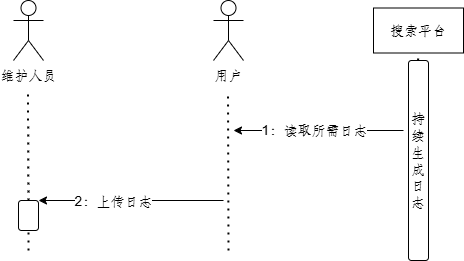

The diagram above was exported from draw.io. Its source (the exported page's mxGraphModel, read from the mxfile embedded in the PNG):
<mxGraphModel dx="1495" dy="411" grid="1" gridSize="10" guides="1" tooltips="1" connect="1" arrows="1" fold="1" page="1" pageScale="1" pageWidth="827" pageHeight="1169" math="0" shadow="0">
  <root>
    <mxCell id="0" />
    <mxCell id="1" parent="0" />
    <mxCell id="QiWJ2xzHUQRs3mexZXQd-1" value="用户" style="shape=umlActor;verticalLabelPosition=bottom;verticalAlign=top;html=1;outlineConnect=0;" parent="1" vertex="1">
      <mxGeometry x="200" y="130" width="30" height="60" as="geometry" />
    </mxCell>
    <mxCell id="QiWJ2xzHUQRs3mexZXQd-2" value="" style="endArrow=none;dashed=1;html=1;dashPattern=1 3;strokeWidth=2;rounded=0;" parent="1" edge="1">
      <mxGeometry width="50" height="50" relative="1" as="geometry">
        <mxPoint x="215" y="380" as="sourcePoint" />
        <mxPoint x="214.5" y="220" as="targetPoint" />
      </mxGeometry>
    </mxCell>
    <mxCell id="QiWJ2xzHUQRs3mexZXQd-3" value="搜索平台" style="rounded=0;whiteSpace=wrap;html=1;" parent="1" vertex="1">
      <mxGeometry x="360" y="137.5" width="90" height="45" as="geometry" />
    </mxCell>
    <mxCell id="QiWJ2xzHUQRs3mexZXQd-4" value="" style="endArrow=none;dashed=1;html=1;dashPattern=1 3;strokeWidth=2;rounded=0;" parent="1" source="QiWJ2xzHUQRs3mexZXQd-7" edge="1">
      <mxGeometry width="50" height="50" relative="1" as="geometry">
        <mxPoint x="405" y="520" as="sourcePoint" />
        <mxPoint x="404.5800000000001" y="182.5" as="targetPoint" />
      </mxGeometry>
    </mxCell>
    <mxCell id="QiWJ2xzHUQRs3mexZXQd-7" value="持续生成日志" style="rounded=1;whiteSpace=wrap;html=1;" parent="1" vertex="1">
      <mxGeometry x="395" y="190" width="20" height="200" as="geometry" />
    </mxCell>
    <mxCell id="QiWJ2xzHUQRs3mexZXQd-13" value="" style="endArrow=classic;html=1;rounded=0;" parent="1" edge="1">
      <mxGeometry width="50" height="50" relative="1" as="geometry">
        <mxPoint x="390" y="260" as="sourcePoint" />
        <mxPoint x="220" y="260" as="targetPoint" />
      </mxGeometry>
    </mxCell>
    <mxCell id="QiWJ2xzHUQRs3mexZXQd-14" value="1：读取所需日志" style="edgeLabel;html=1;align=center;verticalAlign=middle;resizable=0;points=[];" parent="QiWJ2xzHUQRs3mexZXQd-13" vertex="1" connectable="0">
      <mxGeometry x="-0.166" y="1" relative="1" as="geometry">
        <mxPoint x="-19" y="-1" as="offset" />
      </mxGeometry>
    </mxCell>
    <mxCell id="QiWJ2xzHUQRs3mexZXQd-40" value="" style="endArrow=classic;html=1;rounded=0;exitX=0;exitY=1;exitDx=0;exitDy=0;" parent="1" edge="1">
      <mxGeometry width="50" height="50" relative="1" as="geometry">
        <mxPoint x="210" y="330" as="sourcePoint" />
        <mxPoint x="25" y="330" as="targetPoint" />
      </mxGeometry>
    </mxCell>
    <mxCell id="QiWJ2xzHUQRs3mexZXQd-41" value="2：上传日志" style="edgeLabel;html=1;align=center;verticalAlign=middle;resizable=0;points=[];" parent="QiWJ2xzHUQRs3mexZXQd-40" vertex="1" connectable="0">
      <mxGeometry x="0.3385" y="1" relative="1" as="geometry">
        <mxPoint x="14" as="offset" />
      </mxGeometry>
    </mxCell>
    <mxCell id="QiWJ2xzHUQRs3mexZXQd-44" value="维护人员" style="shape=umlActor;verticalLabelPosition=bottom;verticalAlign=top;html=1;outlineConnect=0;" parent="1" vertex="1">
      <mxGeometry y="130" width="30" height="60" as="geometry" />
    </mxCell>
    <mxCell id="QiWJ2xzHUQRs3mexZXQd-45" value="" style="endArrow=none;dashed=1;html=1;dashPattern=1 3;strokeWidth=2;rounded=0;" parent="1" source="QiWJ2xzHUQRs3mexZXQd-46" edge="1">
      <mxGeometry width="50" height="50" relative="1" as="geometry">
        <mxPoint x="15" y="380" as="sourcePoint" />
        <mxPoint x="14.5" y="220" as="targetPoint" />
      </mxGeometry>
    </mxCell>
    <mxCell id="QiWJ2xzHUQRs3mexZXQd-47" value="" style="endArrow=none;dashed=1;html=1;dashPattern=1 3;strokeWidth=2;rounded=0;" parent="1" target="QiWJ2xzHUQRs3mexZXQd-46" edge="1">
      <mxGeometry width="50" height="50" relative="1" as="geometry">
        <mxPoint x="15" y="380" as="sourcePoint" />
        <mxPoint x="14.5" y="220" as="targetPoint" />
      </mxGeometry>
    </mxCell>
    <mxCell id="QiWJ2xzHUQRs3mexZXQd-46" value="" style="rounded=1;whiteSpace=wrap;html=1;" parent="1" vertex="1">
      <mxGeometry x="5" y="330" width="20" height="30" as="geometry" />
    </mxCell>
  </root>
</mxGraphModel>